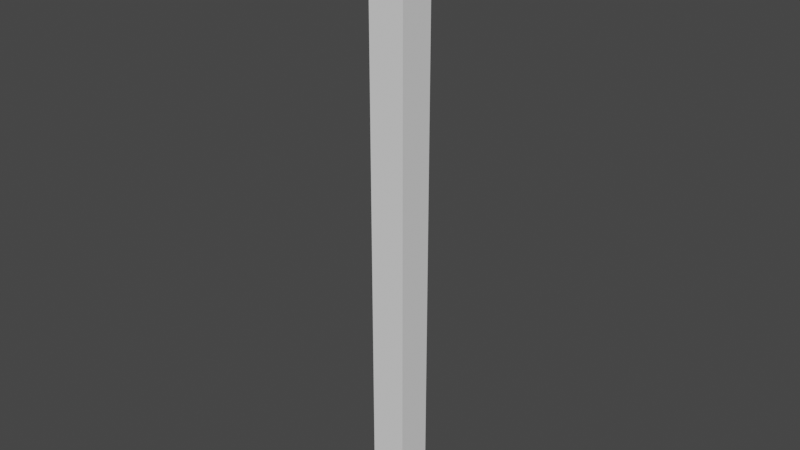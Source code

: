 # Source: Column.blend  (saved by Blender 2.81.16; exported with 4.5.12 LTS)
import bpy
from mathutils import Matrix  # noqa: F401  (used for matrix-valued properties, if any)

bpy.ops.wm.read_factory_settings(use_empty=True)
scene = bpy.context.scene
scene.name = 'Scene'

# ---- collections
col_collection = bpy.data.collections.new('Collection'); scene.collection.children.link(col_collection)

# ---- materials (node trees are filled in below, after node groups)
mat_bricks = bpy.data.materials.new('Bricks')

# ---- material node trees

# ---- world
world_world = bpy.data.worlds.new('World'); scene.world = world_world
world_world.use_nodes = True; world_world.node_tree.nodes.clear()
_N = world_world.node_tree.nodes; _L = world_world.node_tree.links
n0 = _N.new('ShaderNodeOutputWorld'); n0.name = 'World Output'; n0.location = (300, 300)
n1 = _N.new('ShaderNodeBackground'); n1.name = 'Background'; n1.location = (10, 300)
n1.inputs[0].default_value = (0.05088, 0.05088, 0.05088, 1.0)
_L.new(n1.outputs[0], n0.inputs[0])
n0.is_active_output = True
world_world.color = (0.05088, 0.05088, 0.05088)
world_world.use_sun_shadow = False
world_world.sun_shadow_jitter_overblur = 0.0

# ---- meshes
me_lod_a_column = bpy.data.meshes.new('LOD_A_Column')
me_lod_a_column.from_pydata([(0.25, 0.25, 4.0), (0.25, 0.25, 0.0), (0.25, 0.0, 4.0), (0.25, 0.0, 0.0), (0.0, 0.25, 4.0), (0.0, 0.25, 0.0), (0.0, 0.0, 4.0), (0.0, 0.0, 0.0), (0.0, 0.25, -0.25), (0.0, 0.0, -0.25), (0.25, 0.25, -0.25), (0.25, 0.0, -0.25)], [], [(0, 4, 6, 2), (3, 2, 6, 7), (7, 6, 4, 5), (7, 5, 8, 9), (1, 5, 4, 0), (1, 0, 2, 3), (8, 10, 11, 9), (1, 3, 11, 10), (5, 1, 10, 8), (3, 7, 9, 11)])
_uv = me_lod_a_column.uv_layers.new(name='UVMap')
_uv.uv.foreach_set('vector', [2.0, 0.0, 2.0, 0.1176, 1.6, 0.1176, 1.6, 1.402e-08, 0.4, 1.882, 0.4, 0.0, 0.7999, 0.0, 0.7999, 1.882, 1.043e-06, 1.882, 0.0, 0.0, 0.4, 0.0, 0.4, 1.882, 1.043e-06, 1.882, 0.4, 1.882, 0.4, 2.0, 1.108e-06, 2.0, 1.2, 1.882, 0.7999, 1.882, 0.7999, 0.0, 1.2, 0.0, 1.2, 1.882, 1.2, 0.0, 1.6, 0.0, 1.6, 1.882, 1.6, 0.2353, 1.6, 0.1176, 2.0, 0.1176, 2.0, 0.2353, 1.2, 1.882, 1.6, 1.882, 1.6, 2.0, 1.2, 2.0, 0.7999, 1.882, 1.2, 1.882, 1.2, 2.0, 0.7999, 2.0, 0.4, 1.882, 0.7999, 1.882, 0.7999, 2.0, 0.4, 2.0])
me_lod_a_column.materials.append(mat_bricks)
me_lod_a_column.use_remesh_preserve_volume = False
me_lod_a_column.use_remesh_preserve_attributes = False
me_lod_a_column.use_mirror_vertex_groups = False
me_lod_a_column.update()

# ---- objects
ob_lod_a_column = bpy.data.objects.new('LOD_A_Column', me_lod_a_column)

# ---- transforms, parenting, visibility, modifiers, constraints
ob_lod_a_column.location = (0.0, 0.0, 0.0)
ob_lod_a_column.lock_rotations_4d = False
ob_lod_a_column.empty_display_type = 'ARROWS'
ob_lod_a_column.lineart.crease_threshold = 0.0

# ---- collection membership
col_collection.objects.link(ob_lod_a_column)

# ---- scene / render settings (as saved in the file)
scene.frame_start = 1; scene.frame_end = 250; scene.frame_set(1)
scene.render.engine = 'BLENDER_EEVEE_NEXT'
scene.cycles.use_denoising = False
scene.cycles.samples = 128
scene.cycles.sampling_pattern = 'TABULATED_SOBOL'
scene.cycles.use_adaptive_sampling = False
scene.cycles.use_light_tree = False
scene.view_settings.view_transform = 'Filmic'
bpy.context.view_layer.update()

# ---- added for rendering (the .blend has no active camera and no usable light): camera, sun
cam_auto = bpy.data.cameras.new('AutoCamera')
cam_auto.lens = 50.0
cam_auto.sensor_width = 36.0
cam_auto.clip_end = 1000.0
ob_auto_camera = bpy.data.objects.new('AutoCamera', cam_auto)
scene.collection.objects.link(ob_auto_camera)
ob_auto_camera.location = (4.07079, -4.60994, 5.03163)
ob_auto_camera.rotation_euler = (1.09748, -7.21219e-08, 0.694738)
scene.camera = ob_auto_camera
light_auto_sun = bpy.data.lights.new('AutoSun', 'SUN')
light_auto_sun.energy = 3.0
light_auto_sun.angle = 0.0523599
ob_auto_sun = bpy.data.objects.new('AutoSun', light_auto_sun)
scene.collection.objects.link(ob_auto_sun)
ob_auto_sun.rotation_euler = (0.872665, 0.174533, 0.523599)
bpy.context.view_layer.update()
